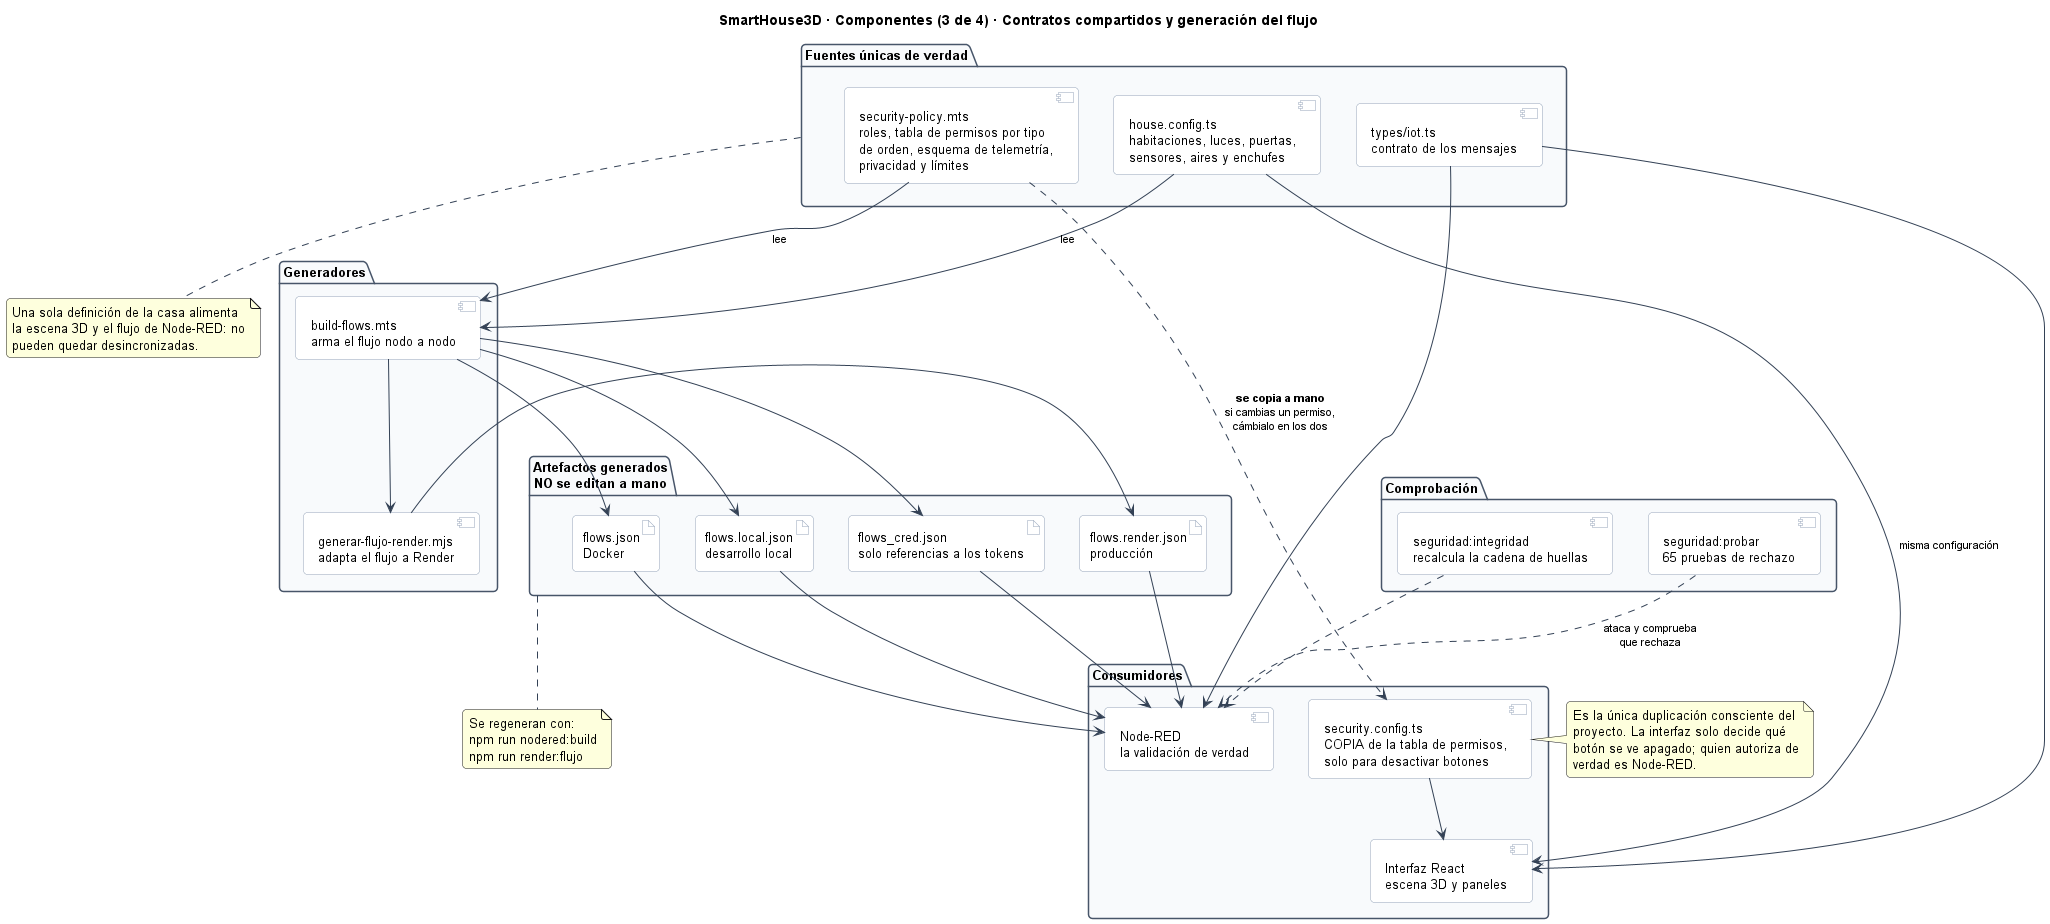

The diagram above was rendered by PlantUML. Its source (embedded in the PNG):
@startuml componentes-3-contratos
' SmartHouse3D - Diagrama de componentes, parte 3 de 4: CONTRATOS Y GENERACION
' Fuentes: src/config/house.config.ts, infra/nodered/tools/security-policy.mts,
'          infra/nodered/tools/build-flows.mts, infra/nodered/tools/generar-flujo-render.mjs
title SmartHouse3D · Componentes (3 de 4) · Contratos compartidos y generación del flujo

skinparam backgroundColor White
skinparam shadowing false
skinparam defaultFontName Helvetica
skinparam defaultFontSize 13
skinparam roundcorner 8
skinparam ArrowColor #334155
skinparam ArrowFontSize 11
skinparam package {
  BackgroundColor #F8FAFC
  BorderColor #475569
}
skinparam component {
  BackgroundColor #FFFFFF
  BorderColor #94A3B8
}
skinparam artifact {
  BackgroundColor #FFFFFF
  BorderColor #94A3B8
}

package "Fuentes únicas de verdad" as fuentes {
  component "house.config.ts\nhabitaciones, luces, puertas,\nsensores, aires y enchufes" as houseconf
  component "security-policy.mts\nroles, tabla de permisos por tipo\nde orden, esquema de telemetría,\nprivacidad y límites" as secpol
  component "types/iot.ts\ncontrato de los mensajes" as tipos
}

package "Generadores" as gen {
  component "build-flows.mts\narma el flujo nodo a nodo" as build
  component "generar-flujo-render.mjs\nadapta el flujo a Render" as genrender
}

package "Artefactos generados\nNO se editan a mano" as art {
  artifact "flows.json\nDocker" as f1
  artifact "flows.local.json\ndesarrollo local" as f2
  artifact "flows.render.json\nproducción" as f3
  artifact "flows_cred.json\nsolo referencias a los tokens" as fc
}

package "Consumidores" as cons {
  component "Interfaz React\nescena 3D y paneles" as ui
  component "security.config.ts\nCOPIA de la tabla de permisos,\nsolo para desactivar botones" as seccopy
  component "Node-RED\nla validación de verdad" as nr
}

package "Comprobación" as check {
  component "seguridad:probar\n65 pruebas de rechazo" as pruebas
  component "seguridad:integridad\nrecalcula la cadena de huellas" as integridad
}

houseconf --> build : "lee"
secpol --> build : "lee"
houseconf --> ui : "misma configuración"
tipos --> ui
tipos --> nr

build --> f1
build --> f2
build --> fc
f3 <-- genrender
build --> genrender

f1 --> nr
f2 --> nr
f3 --> nr
fc --> nr

secpol ..> seccopy : "**se copia a mano**\nsi cambias un permiso,\ncámbialo en los dos"
seccopy --> ui

pruebas ..> nr : "ataca y comprueba\nque rechaza"
integridad ..> nr

note bottom of fuentes
  Una sola definición de la casa alimenta
  la escena 3D y el flujo de Node-RED: no
  pueden quedar desincronizadas.
end note

note bottom of art
  Se regeneran con:
  npm run nodered:build
  npm run render:flujo
end note

note right of seccopy
  Es la única duplicación consciente del
  proyecto. La interfaz solo decide qué
  botón se ve apagado; quien autoriza de
  verdad es Node-RED.
end note

@enduml